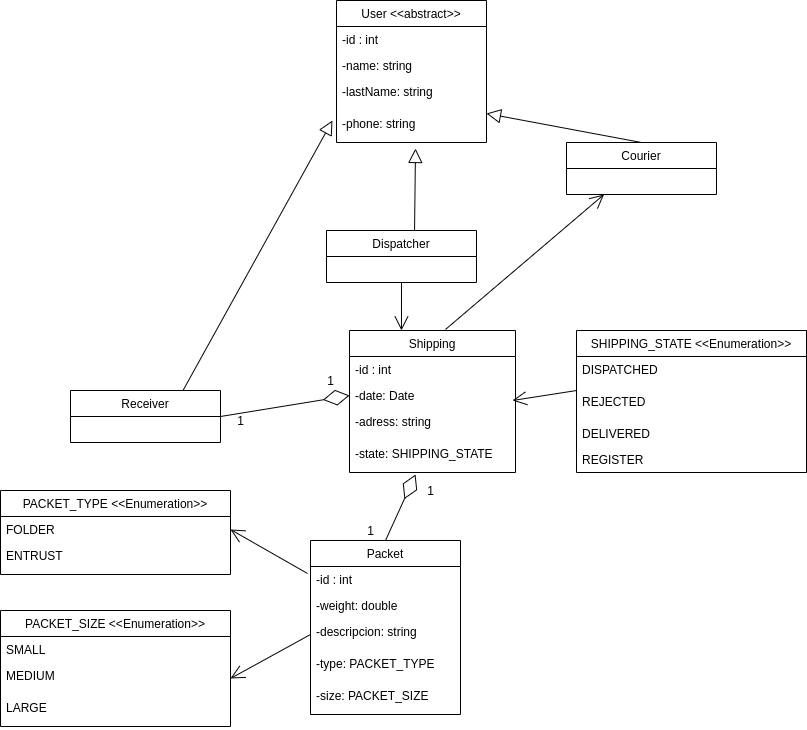

The diagram above was exported from draw.io. Its source (the exported page's mxGraphModel, read from the mxfile embedded in the PNG):
<mxGraphModel dx="1350" dy="745" grid="1" gridSize="10" guides="1" tooltips="1" connect="1" arrows="1" fold="1" page="1" pageScale="1" pageWidth="827" pageHeight="1169" math="0" shadow="0">
  <root>
    <mxCell id="0" />
    <mxCell id="1" parent="0" />
    <mxCell id="2HDczKJfv2RYRUHI9gQL-1" value="User &lt;&lt;abstract&gt;&gt;" style="swimlane;fontStyle=0;childLayout=stackLayout;horizontal=1;startSize=26;fillColor=none;horizontalStack=0;resizeParent=1;resizeParentMax=0;resizeLast=0;collapsible=1;marginBottom=0;fontFamily=Helvetica;fontSize=12;" vertex="1" parent="1">
      <mxGeometry x="347" y="40" width="150" height="142" as="geometry" />
    </mxCell>
    <mxCell id="2HDczKJfv2RYRUHI9gQL-2" value="-id : int" style="text;strokeColor=none;fillColor=none;align=left;verticalAlign=top;spacingLeft=4;spacingRight=4;overflow=hidden;rotatable=0;points=[[0,0.5],[1,0.5]];portConstraint=eastwest;" vertex="1" parent="2HDczKJfv2RYRUHI9gQL-1">
      <mxGeometry y="26" width="150" height="26" as="geometry" />
    </mxCell>
    <mxCell id="2HDczKJfv2RYRUHI9gQL-3" value="-name: string" style="text;strokeColor=none;fillColor=none;align=left;verticalAlign=top;spacingLeft=4;spacingRight=4;overflow=hidden;rotatable=0;points=[[0,0.5],[1,0.5]];portConstraint=eastwest;" vertex="1" parent="2HDczKJfv2RYRUHI9gQL-1">
      <mxGeometry y="52" width="150" height="26" as="geometry" />
    </mxCell>
    <mxCell id="2HDczKJfv2RYRUHI9gQL-9" value="-lastName: string" style="text;strokeColor=none;fillColor=none;align=left;verticalAlign=top;spacingLeft=4;spacingRight=4;overflow=hidden;rotatable=0;points=[[0,0.5],[1,0.5]];portConstraint=eastwest;" vertex="1" parent="2HDczKJfv2RYRUHI9gQL-1">
      <mxGeometry y="78" width="150" height="32" as="geometry" />
    </mxCell>
    <mxCell id="2HDczKJfv2RYRUHI9gQL-4" value="-phone: string" style="text;strokeColor=none;fillColor=none;align=left;verticalAlign=top;spacingLeft=4;spacingRight=4;overflow=hidden;rotatable=0;points=[[0,0.5],[1,0.5]];portConstraint=eastwest;" vertex="1" parent="2HDczKJfv2RYRUHI9gQL-1">
      <mxGeometry y="110" width="150" height="32" as="geometry" />
    </mxCell>
    <mxCell id="2HDczKJfv2RYRUHI9gQL-5" value="Dispatcher" style="swimlane;fontStyle=0;childLayout=stackLayout;horizontal=1;startSize=26;fillColor=none;horizontalStack=0;resizeParent=1;resizeParentMax=0;resizeLast=0;collapsible=1;marginBottom=0;fontFamily=Helvetica;fontSize=12;" vertex="1" parent="1">
      <mxGeometry x="337" y="270" width="150" height="52" as="geometry">
        <mxRectangle x="240" y="450" width="100" height="26" as="alternateBounds" />
      </mxGeometry>
    </mxCell>
    <mxCell id="2HDczKJfv2RYRUHI9gQL-10" value="Courier" style="swimlane;fontStyle=0;childLayout=stackLayout;horizontal=1;startSize=26;fillColor=none;horizontalStack=0;resizeParent=1;resizeParentMax=0;resizeLast=0;collapsible=1;marginBottom=0;fontFamily=Helvetica;fontSize=12;" vertex="1" parent="1">
      <mxGeometry x="577" y="182" width="150" height="52" as="geometry">
        <mxRectangle x="240" y="450" width="100" height="26" as="alternateBounds" />
      </mxGeometry>
    </mxCell>
    <mxCell id="2HDczKJfv2RYRUHI9gQL-11" value="Receiver" style="swimlane;fontStyle=0;childLayout=stackLayout;horizontal=1;startSize=26;fillColor=none;horizontalStack=0;resizeParent=1;resizeParentMax=0;resizeLast=0;collapsible=1;marginBottom=0;fontFamily=Helvetica;fontSize=12;" vertex="1" parent="1">
      <mxGeometry x="81" y="430" width="150" height="52" as="geometry">
        <mxRectangle x="240" y="450" width="100" height="26" as="alternateBounds" />
      </mxGeometry>
    </mxCell>
    <mxCell id="2HDczKJfv2RYRUHI9gQL-13" value="Shipping" style="swimlane;fontStyle=0;childLayout=stackLayout;horizontal=1;startSize=26;fillColor=none;horizontalStack=0;resizeParent=1;resizeParentMax=0;resizeLast=0;collapsible=1;marginBottom=0;fontFamily=Helvetica;fontSize=12;" vertex="1" parent="1">
      <mxGeometry x="360" y="370" width="166" height="142" as="geometry" />
    </mxCell>
    <mxCell id="2HDczKJfv2RYRUHI9gQL-14" value="-id : int" style="text;strokeColor=none;fillColor=none;align=left;verticalAlign=top;spacingLeft=4;spacingRight=4;overflow=hidden;rotatable=0;points=[[0,0.5],[1,0.5]];portConstraint=eastwest;" vertex="1" parent="2HDczKJfv2RYRUHI9gQL-13">
      <mxGeometry y="26" width="166" height="26" as="geometry" />
    </mxCell>
    <mxCell id="2HDczKJfv2RYRUHI9gQL-15" value="-date: Date" style="text;strokeColor=none;fillColor=none;align=left;verticalAlign=top;spacingLeft=4;spacingRight=4;overflow=hidden;rotatable=0;points=[[0,0.5],[1,0.5]];portConstraint=eastwest;" vertex="1" parent="2HDczKJfv2RYRUHI9gQL-13">
      <mxGeometry y="52" width="166" height="26" as="geometry" />
    </mxCell>
    <mxCell id="2HDczKJfv2RYRUHI9gQL-16" value="-adress: string" style="text;strokeColor=none;fillColor=none;align=left;verticalAlign=top;spacingLeft=4;spacingRight=4;overflow=hidden;rotatable=0;points=[[0,0.5],[1,0.5]];portConstraint=eastwest;" vertex="1" parent="2HDczKJfv2RYRUHI9gQL-13">
      <mxGeometry y="78" width="166" height="32" as="geometry" />
    </mxCell>
    <mxCell id="2HDczKJfv2RYRUHI9gQL-17" value="-state: SHIPPING_STATE" style="text;strokeColor=none;fillColor=none;align=left;verticalAlign=top;spacingLeft=4;spacingRight=4;overflow=hidden;rotatable=0;points=[[0,0.5],[1,0.5]];portConstraint=eastwest;" vertex="1" parent="2HDczKJfv2RYRUHI9gQL-13">
      <mxGeometry y="110" width="166" height="32" as="geometry" />
    </mxCell>
    <mxCell id="2HDczKJfv2RYRUHI9gQL-23" value="SHIPPING_STATE &lt;&lt;Enumeration&gt;&gt;" style="swimlane;fontStyle=0;childLayout=stackLayout;horizontal=1;startSize=26;fillColor=none;horizontalStack=0;resizeParent=1;resizeParentMax=0;resizeLast=0;collapsible=1;marginBottom=0;fontFamily=Helvetica;fontSize=12;" vertex="1" parent="1">
      <mxGeometry x="587" y="370" width="230" height="142" as="geometry" />
    </mxCell>
    <mxCell id="2HDczKJfv2RYRUHI9gQL-27" value="DISPATCHED" style="text;strokeColor=none;fillColor=none;align=left;verticalAlign=top;spacingLeft=4;spacingRight=4;overflow=hidden;rotatable=0;points=[[0,0.5],[1,0.5]];portConstraint=eastwest;" vertex="1" parent="2HDczKJfv2RYRUHI9gQL-23">
      <mxGeometry y="26" width="230" height="32" as="geometry" />
    </mxCell>
    <mxCell id="2HDczKJfv2RYRUHI9gQL-26" value="REJECTED" style="text;strokeColor=none;fillColor=none;align=left;verticalAlign=top;spacingLeft=4;spacingRight=4;overflow=hidden;rotatable=0;points=[[0,0.5],[1,0.5]];portConstraint=eastwest;" vertex="1" parent="2HDczKJfv2RYRUHI9gQL-23">
      <mxGeometry y="58" width="230" height="32" as="geometry" />
    </mxCell>
    <mxCell id="2HDczKJfv2RYRUHI9gQL-25" value="DELIVERED" style="text;strokeColor=none;fillColor=none;align=left;verticalAlign=top;spacingLeft=4;spacingRight=4;overflow=hidden;rotatable=0;points=[[0,0.5],[1,0.5]];portConstraint=eastwest;" vertex="1" parent="2HDczKJfv2RYRUHI9gQL-23">
      <mxGeometry y="90" width="230" height="26" as="geometry" />
    </mxCell>
    <mxCell id="2HDczKJfv2RYRUHI9gQL-24" value="REGISTER" style="text;strokeColor=none;fillColor=none;align=left;verticalAlign=top;spacingLeft=4;spacingRight=4;overflow=hidden;rotatable=0;points=[[0,0.5],[1,0.5]];portConstraint=eastwest;" vertex="1" parent="2HDczKJfv2RYRUHI9gQL-23">
      <mxGeometry y="116" width="230" height="26" as="geometry" />
    </mxCell>
    <mxCell id="2HDczKJfv2RYRUHI9gQL-28" value="Packet" style="swimlane;fontStyle=0;childLayout=stackLayout;horizontal=1;startSize=26;fillColor=none;horizontalStack=0;resizeParent=1;resizeParentMax=0;resizeLast=0;collapsible=1;marginBottom=0;fontFamily=Helvetica;fontSize=12;" vertex="1" parent="1">
      <mxGeometry x="321" y="580" width="150" height="174" as="geometry" />
    </mxCell>
    <mxCell id="2HDczKJfv2RYRUHI9gQL-29" value="-id : int" style="text;strokeColor=none;fillColor=none;align=left;verticalAlign=top;spacingLeft=4;spacingRight=4;overflow=hidden;rotatable=0;points=[[0,0.5],[1,0.5]];portConstraint=eastwest;" vertex="1" parent="2HDczKJfv2RYRUHI9gQL-28">
      <mxGeometry y="26" width="150" height="26" as="geometry" />
    </mxCell>
    <mxCell id="2HDczKJfv2RYRUHI9gQL-30" value="-weight: double" style="text;strokeColor=none;fillColor=none;align=left;verticalAlign=top;spacingLeft=4;spacingRight=4;overflow=hidden;rotatable=0;points=[[0,0.5],[1,0.5]];portConstraint=eastwest;" vertex="1" parent="2HDczKJfv2RYRUHI9gQL-28">
      <mxGeometry y="52" width="150" height="26" as="geometry" />
    </mxCell>
    <mxCell id="2HDczKJfv2RYRUHI9gQL-33" value="-descripcion: string" style="text;strokeColor=none;fillColor=none;align=left;verticalAlign=top;spacingLeft=4;spacingRight=4;overflow=hidden;rotatable=0;points=[[0,0.5],[1,0.5]];portConstraint=eastwest;" vertex="1" parent="2HDczKJfv2RYRUHI9gQL-28">
      <mxGeometry y="78" width="150" height="32" as="geometry" />
    </mxCell>
    <mxCell id="2HDczKJfv2RYRUHI9gQL-34" value="-type: PACKET_TYPE" style="text;strokeColor=none;fillColor=none;align=left;verticalAlign=top;spacingLeft=4;spacingRight=4;overflow=hidden;rotatable=0;points=[[0,0.5],[1,0.5]];portConstraint=eastwest;" vertex="1" parent="2HDczKJfv2RYRUHI9gQL-28">
      <mxGeometry y="110" width="150" height="32" as="geometry" />
    </mxCell>
    <mxCell id="2HDczKJfv2RYRUHI9gQL-31" value="-size: PACKET_SIZE" style="text;strokeColor=none;fillColor=none;align=left;verticalAlign=top;spacingLeft=4;spacingRight=4;overflow=hidden;rotatable=0;points=[[0,0.5],[1,0.5]];portConstraint=eastwest;" vertex="1" parent="2HDczKJfv2RYRUHI9gQL-28">
      <mxGeometry y="142" width="150" height="32" as="geometry" />
    </mxCell>
    <mxCell id="2HDczKJfv2RYRUHI9gQL-35" value="PACKET_TYPE &lt;&lt;Enumeration&gt;&gt;" style="swimlane;fontStyle=0;childLayout=stackLayout;horizontal=1;startSize=26;fillColor=none;horizontalStack=0;resizeParent=1;resizeParentMax=0;resizeLast=0;collapsible=1;marginBottom=0;fontFamily=Helvetica;fontSize=12;" vertex="1" parent="1">
      <mxGeometry x="11" y="530" width="230" height="84" as="geometry" />
    </mxCell>
    <mxCell id="2HDczKJfv2RYRUHI9gQL-36" value="FOLDER" style="text;strokeColor=none;fillColor=none;align=left;verticalAlign=top;spacingLeft=4;spacingRight=4;overflow=hidden;rotatable=0;points=[[0,0.5],[1,0.5]];portConstraint=eastwest;" vertex="1" parent="2HDczKJfv2RYRUHI9gQL-35">
      <mxGeometry y="26" width="230" height="26" as="geometry" />
    </mxCell>
    <mxCell id="2HDczKJfv2RYRUHI9gQL-39" value="ENTRUST" style="text;strokeColor=none;fillColor=none;align=left;verticalAlign=top;spacingLeft=4;spacingRight=4;overflow=hidden;rotatable=0;points=[[0,0.5],[1,0.5]];portConstraint=eastwest;" vertex="1" parent="2HDczKJfv2RYRUHI9gQL-35">
      <mxGeometry y="52" width="230" height="32" as="geometry" />
    </mxCell>
    <mxCell id="2HDczKJfv2RYRUHI9gQL-41" value="PACKET_SIZE &lt;&lt;Enumeration&gt;&gt;" style="swimlane;fontStyle=0;childLayout=stackLayout;horizontal=1;startSize=26;fillColor=none;horizontalStack=0;resizeParent=1;resizeParentMax=0;resizeLast=0;collapsible=1;marginBottom=0;fontFamily=Helvetica;fontSize=12;" vertex="1" parent="1">
      <mxGeometry x="11" y="650" width="230" height="116" as="geometry" />
    </mxCell>
    <mxCell id="2HDczKJfv2RYRUHI9gQL-42" value="SMALL" style="text;strokeColor=none;fillColor=none;align=left;verticalAlign=top;spacingLeft=4;spacingRight=4;overflow=hidden;rotatable=0;points=[[0,0.5],[1,0.5]];portConstraint=eastwest;" vertex="1" parent="2HDczKJfv2RYRUHI9gQL-41">
      <mxGeometry y="26" width="230" height="26" as="geometry" />
    </mxCell>
    <mxCell id="2HDczKJfv2RYRUHI9gQL-43" value="MEDIUM" style="text;strokeColor=none;fillColor=none;align=left;verticalAlign=top;spacingLeft=4;spacingRight=4;overflow=hidden;rotatable=0;points=[[0,0.5],[1,0.5]];portConstraint=eastwest;" vertex="1" parent="2HDczKJfv2RYRUHI9gQL-41">
      <mxGeometry y="52" width="230" height="32" as="geometry" />
    </mxCell>
    <mxCell id="2HDczKJfv2RYRUHI9gQL-44" value="LARGE" style="text;strokeColor=none;fillColor=none;align=left;verticalAlign=top;spacingLeft=4;spacingRight=4;overflow=hidden;rotatable=0;points=[[0,0.5],[1,0.5]];portConstraint=eastwest;" vertex="1" parent="2HDczKJfv2RYRUHI9gQL-41">
      <mxGeometry y="84" width="230" height="32" as="geometry" />
    </mxCell>
    <mxCell id="2HDczKJfv2RYRUHI9gQL-46" value="" style="endArrow=block;endFill=0;endSize=12;html=1;fontFamily=Helvetica;fontSize=12;exitX=0.587;exitY=0;exitDx=0;exitDy=0;rounded=1;strokeColor=#030303;exitPerimeter=0;" edge="1" parent="1" source="2HDczKJfv2RYRUHI9gQL-5">
      <mxGeometry width="160" relative="1" as="geometry">
        <mxPoint x="357" y="330" as="sourcePoint" />
        <mxPoint x="426" y="188" as="targetPoint" />
      </mxGeometry>
    </mxCell>
    <mxCell id="2HDczKJfv2RYRUHI9gQL-47" value="" style="endArrow=block;endFill=0;endSize=12;html=1;fontFamily=Helvetica;fontSize=12;entryX=1;entryY=0.094;entryDx=0;entryDy=0;exitX=0.5;exitY=0;exitDx=0;exitDy=0;rounded=1;strokeColor=#030303;entryPerimeter=0;" edge="1" parent="1" source="2HDczKJfv2RYRUHI9gQL-10" target="2HDczKJfv2RYRUHI9gQL-4">
      <mxGeometry width="160" relative="1" as="geometry">
        <mxPoint x="248.95000000000005" y="160.01999999999998" as="sourcePoint" />
        <mxPoint x="357" y="130.01599999999996" as="targetPoint" />
      </mxGeometry>
    </mxCell>
    <mxCell id="2HDczKJfv2RYRUHI9gQL-48" value="" style="endArrow=block;endFill=0;endSize=12;html=1;fontFamily=Helvetica;fontSize=12;entryX=-0.027;entryY=0.313;entryDx=0;entryDy=0;exitX=0.75;exitY=0;exitDx=0;exitDy=0;rounded=1;strokeColor=#030303;entryPerimeter=0;" edge="1" parent="1" source="2HDczKJfv2RYRUHI9gQL-11" target="2HDczKJfv2RYRUHI9gQL-4">
      <mxGeometry width="160" relative="1" as="geometry">
        <mxPoint x="223" y="311.01199999999994" as="sourcePoint" />
        <mxPoint x="357" y="176" as="targetPoint" />
      </mxGeometry>
    </mxCell>
    <mxCell id="2HDczKJfv2RYRUHI9gQL-49" value="" style="endArrow=open;endFill=1;endSize=12;html=1;strokeColor=#030303;fontFamily=Helvetica;fontSize=12;exitX=0;exitY=0.063;exitDx=0;exitDy=0;exitPerimeter=0;entryX=0.982;entryY=0.692;entryDx=0;entryDy=0;entryPerimeter=0;" edge="1" parent="1" source="2HDczKJfv2RYRUHI9gQL-26" target="2HDczKJfv2RYRUHI9gQL-15">
      <mxGeometry width="160" relative="1" as="geometry">
        <mxPoint x="611" y="580" as="sourcePoint" />
        <mxPoint x="771" y="580" as="targetPoint" />
      </mxGeometry>
    </mxCell>
    <mxCell id="2HDczKJfv2RYRUHI9gQL-50" value="" style="endArrow=open;endFill=1;endSize=12;html=1;strokeColor=#030303;fontFamily=Helvetica;fontSize=12;exitX=-0.02;exitY=0.269;exitDx=0;exitDy=0;exitPerimeter=0;entryX=1;entryY=0.5;entryDx=0;entryDy=0;" edge="1" parent="1" source="2HDczKJfv2RYRUHI9gQL-29" target="2HDczKJfv2RYRUHI9gQL-36">
      <mxGeometry width="160" relative="1" as="geometry">
        <mxPoint x="298.99" y="610.0260000000001" as="sourcePoint" />
        <mxPoint x="181.00199999999995" y="610.002" as="targetPoint" />
      </mxGeometry>
    </mxCell>
    <mxCell id="2HDczKJfv2RYRUHI9gQL-52" value="" style="endArrow=open;endFill=1;endSize=12;html=1;strokeColor=#030303;fontFamily=Helvetica;fontSize=12;exitX=0;exitY=0.5;exitDx=0;exitDy=0;entryX=1;entryY=0.5;entryDx=0;entryDy=0;" edge="1" parent="1" source="2HDczKJfv2RYRUHI9gQL-33" target="2HDczKJfv2RYRUHI9gQL-43">
      <mxGeometry width="160" relative="1" as="geometry">
        <mxPoint x="328" y="773.9939999999999" as="sourcePoint" />
        <mxPoint x="251" y="730" as="targetPoint" />
      </mxGeometry>
    </mxCell>
    <mxCell id="2HDczKJfv2RYRUHI9gQL-53" value="" style="endArrow=diamondThin;endFill=0;endSize=24;html=1;strokeColor=#030303;fontFamily=Helvetica;fontSize=12;exitX=0.5;exitY=0;exitDx=0;exitDy=0;entryX=0.398;entryY=1.063;entryDx=0;entryDy=0;entryPerimeter=0;" edge="1" parent="1" source="2HDczKJfv2RYRUHI9gQL-28" target="2HDczKJfv2RYRUHI9gQL-17">
      <mxGeometry width="160" relative="1" as="geometry">
        <mxPoint x="561" y="580" as="sourcePoint" />
        <mxPoint x="721" y="580" as="targetPoint" />
      </mxGeometry>
    </mxCell>
    <mxCell id="2HDczKJfv2RYRUHI9gQL-54" value="1" style="text;html=1;align=center;verticalAlign=middle;resizable=0;points=[];autosize=1;fontSize=12;fontFamily=Helvetica;" vertex="1" parent="1">
      <mxGeometry x="431" y="520" width="20" height="20" as="geometry" />
    </mxCell>
    <mxCell id="2HDczKJfv2RYRUHI9gQL-55" value="1" style="text;html=1;align=center;verticalAlign=middle;resizable=0;points=[];autosize=1;fontSize=12;fontFamily=Helvetica;" vertex="1" parent="1">
      <mxGeometry x="371" y="560" width="20" height="20" as="geometry" />
    </mxCell>
    <mxCell id="2HDczKJfv2RYRUHI9gQL-56" value="" style="endArrow=diamondThin;endFill=0;endSize=24;html=1;strokeColor=#030303;fontFamily=Helvetica;fontSize=12;exitX=1;exitY=0.5;exitDx=0;exitDy=0;entryX=0;entryY=0.5;entryDx=0;entryDy=0;" edge="1" parent="1" source="2HDczKJfv2RYRUHI9gQL-11" target="2HDczKJfv2RYRUHI9gQL-15">
      <mxGeometry width="160" relative="1" as="geometry">
        <mxPoint x="290.93" y="475.98" as="sourcePoint" />
        <mxPoint x="320.9980000000002" y="409.9960000000001" as="targetPoint" />
      </mxGeometry>
    </mxCell>
    <mxCell id="2HDczKJfv2RYRUHI9gQL-57" value="1" style="text;html=1;align=center;verticalAlign=middle;resizable=0;points=[];autosize=1;fontSize=12;fontFamily=Helvetica;" vertex="1" parent="1">
      <mxGeometry x="331" y="410" width="20" height="20" as="geometry" />
    </mxCell>
    <mxCell id="2HDczKJfv2RYRUHI9gQL-58" value="1" style="text;html=1;align=center;verticalAlign=middle;resizable=0;points=[];autosize=1;fontSize=12;fontFamily=Helvetica;" vertex="1" parent="1">
      <mxGeometry x="241" y="450" width="20" height="20" as="geometry" />
    </mxCell>
    <mxCell id="2HDczKJfv2RYRUHI9gQL-59" value="" style="endArrow=open;endFill=1;endSize=12;html=1;strokeColor=#030303;fontFamily=Helvetica;fontSize=12;exitX=0.578;exitY=-0.007;exitDx=0;exitDy=0;entryX=0.25;entryY=1;entryDx=0;entryDy=0;exitPerimeter=0;" edge="1" parent="1" source="2HDczKJfv2RYRUHI9gQL-13" target="2HDczKJfv2RYRUHI9gQL-10">
      <mxGeometry width="160" relative="1" as="geometry">
        <mxPoint x="637" y="370.0160000000001" as="sourcePoint" />
        <mxPoint x="519.0120000000002" y="369.99199999999996" as="targetPoint" />
      </mxGeometry>
    </mxCell>
    <mxCell id="2HDczKJfv2RYRUHI9gQL-61" value="" style="endArrow=open;endFill=1;endSize=12;html=1;strokeColor=#030303;fontFamily=Helvetica;fontSize=12;exitX=0.5;exitY=1;exitDx=0;exitDy=0;entryX=0.313;entryY=0;entryDx=0;entryDy=0;entryPerimeter=0;" edge="1" parent="1" source="2HDczKJfv2RYRUHI9gQL-5" target="2HDczKJfv2RYRUHI9gQL-13">
      <mxGeometry width="160" relative="1" as="geometry">
        <mxPoint x="351" y="370.0039999999999" as="sourcePoint" />
        <mxPoint x="274" y="326.01" as="targetPoint" />
      </mxGeometry>
    </mxCell>
  </root>
</mxGraphModel>